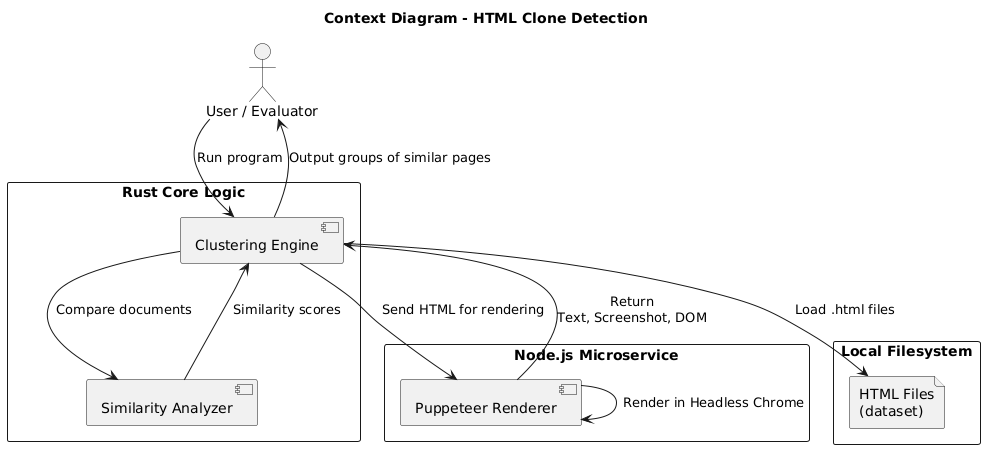

The diagram above was rendered by PlantUML. Its source (embedded in the PNG):
@startuml
title Context Diagram - HTML Clone Detection

actor "User / Evaluator" as User

rectangle "Rust Core Logic" {
  component "Clustering Engine" as Clustering
  component "Similarity Analyzer" as Analyzer
}

rectangle "Node.js Microservice" {
  component "Puppeteer Renderer" as Puppeteer
}

rectangle "Local Filesystem" {
  file "HTML Files\n(dataset)" as Files
}

User --> Clustering : Run program
Clustering --> Files : Load .html files
Clustering --> Puppeteer : Send HTML for rendering
Puppeteer --> Puppeteer : Render in Headless Chrome
Puppeteer --> Clustering : Return\nText, Screenshot, DOM
Clustering --> Analyzer : Compare documents
Analyzer --> Clustering : Similarity scores
Clustering --> User : Output groups of similar pages
@enduml